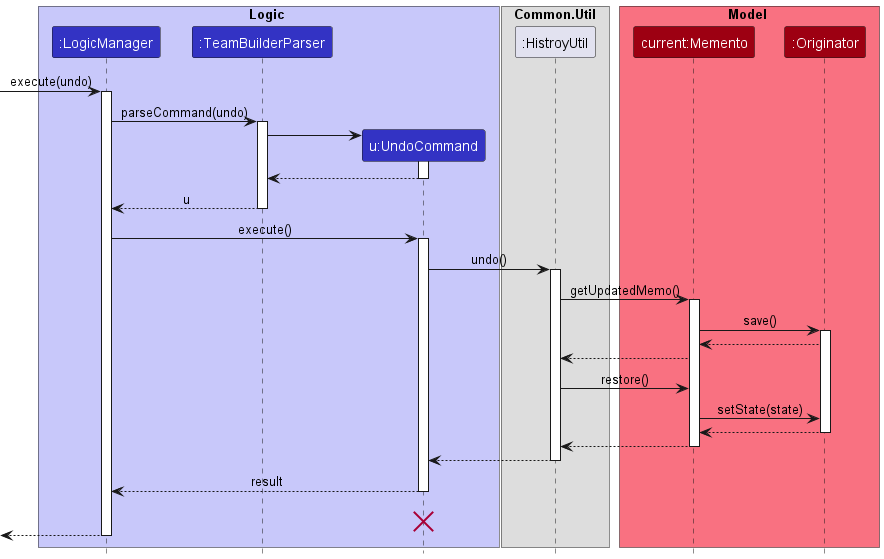

The diagram above was rendered by PlantUML. Its source (embedded in the PNG):
@startuml NewUndoSequenceDiagram
!include style.puml

box Logic LOGIC_COLOR_T1
participant ":LogicManager" as LogicManager LOGIC_COLOR
participant ":TeamBuilderParser" as TeamBuilderParser LOGIC_COLOR
participant "u:UndoCommand" as UndoCommand LOGIC_COLOR
end box

box Common.Util
skinparam ParticipantFontColor black
participant ":HistroyUtil" as HistoryUtil
end box

box Model MODEL_COLOR_T1
skinparam ParticipantFontColor white
participant "current:Memento" as Memento MODEL_COLOR
participant ":Originator" as Originator MODEL_COLOR
end box
[-> LogicManager : execute(undo)
activate LogicManager

LogicManager -> TeamBuilderParser : parseCommand(undo)
activate TeamBuilderParser

create UndoCommand
TeamBuilderParser -> UndoCommand
activate UndoCommand

UndoCommand --> TeamBuilderParser
deactivate UndoCommand

TeamBuilderParser --> LogicManager : u
deactivate TeamBuilderParser

LogicManager -> UndoCommand : execute()
activate UndoCommand

UndoCommand -> HistoryUtil : undo()
activate HistoryUtil

HistoryUtil -> Memento : getUpdatedMemo()
activate Memento

Memento -> Originator : save()
activate Originator

Originator --> Memento

Memento --> HistoryUtil

HistoryUtil -> Memento : restore()


Memento -> Originator : setState(state)

Originator --> Memento
deactivate Originator

Memento --> HistoryUtil
deactivate Memento

HistoryUtil --> UndoCommand
deactivate HistoryUtil

UndoCommand --> LogicManager : result
deactivate UndoCommand
UndoCommand -[hidden]-> LogicManager : result
destroy UndoCommand

[<--LogicManager
deactivate LogicManager
@enduml